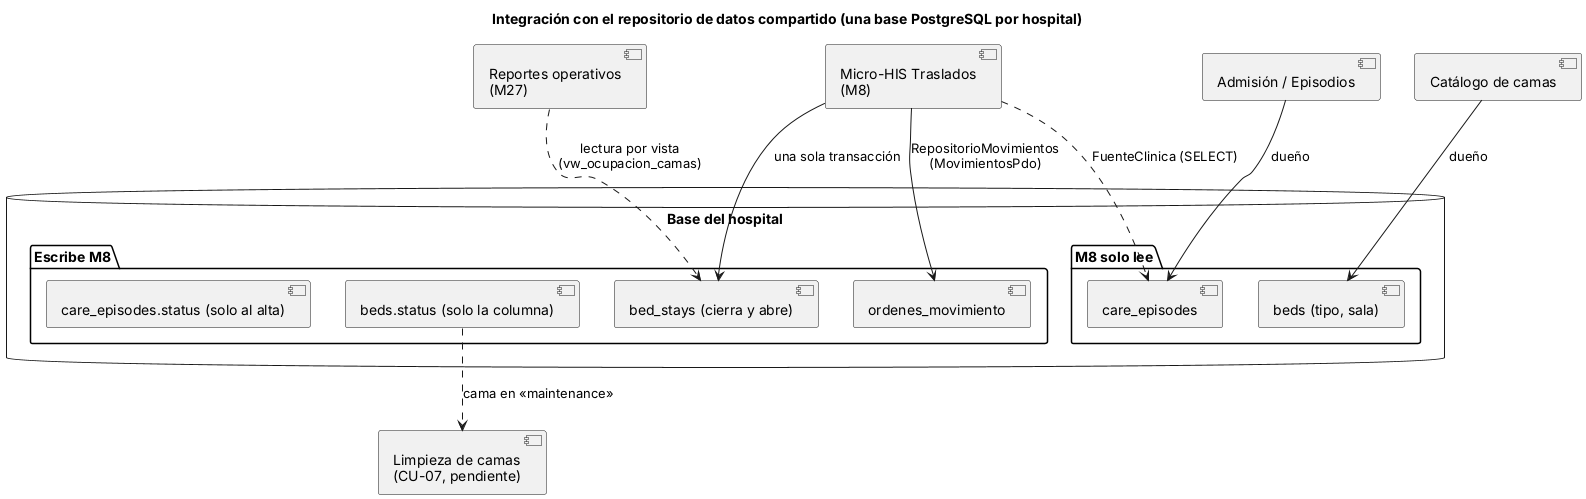

The diagram above was rendered by PlantUML. Its source (embedded in the PNG):
@startuml semana-04-repositorio-compartido
title Integración con el repositorio de datos compartido (una base PostgreSQL por hospital)
skinparam defaultFontName Arial
component "Micro-HIS Traslados\n(M8)" as M8
component "Admisión / Episodios" as ADM
component "Catálogo de camas" as CAT
component "Limpieza de camas\n(CU-07, pendiente)" as LIM
component "Reportes operativos\n(M27)" as REP
database "Base del hospital" {
  folder "Escribe M8" {
    [ordenes_movimiento]
    [bed_stays (cierra y abre)]
    [beds.status (solo la columna)]
    [care_episodes.status (solo al alta)]
  }
  folder "M8 solo lee" {
    [care_episodes]
    [beds (tipo, sala)]
  }
}
M8 --> [ordenes_movimiento] : RepositorioMovimientos\n(MovimientosPdo)
M8 --> [bed_stays (cierra y abre)] : una sola transacción
M8 ..> [care_episodes] : FuenteClinica (SELECT)
ADM --> [care_episodes] : dueño
CAT --> [beds (tipo, sala)] : dueño
[beds.status (solo la columna)] ..> LIM : cama en «maintenance»
REP ..> [bed_stays (cierra y abre)] : lectura por vista\n(vw_ocupacion_camas)
@enduml